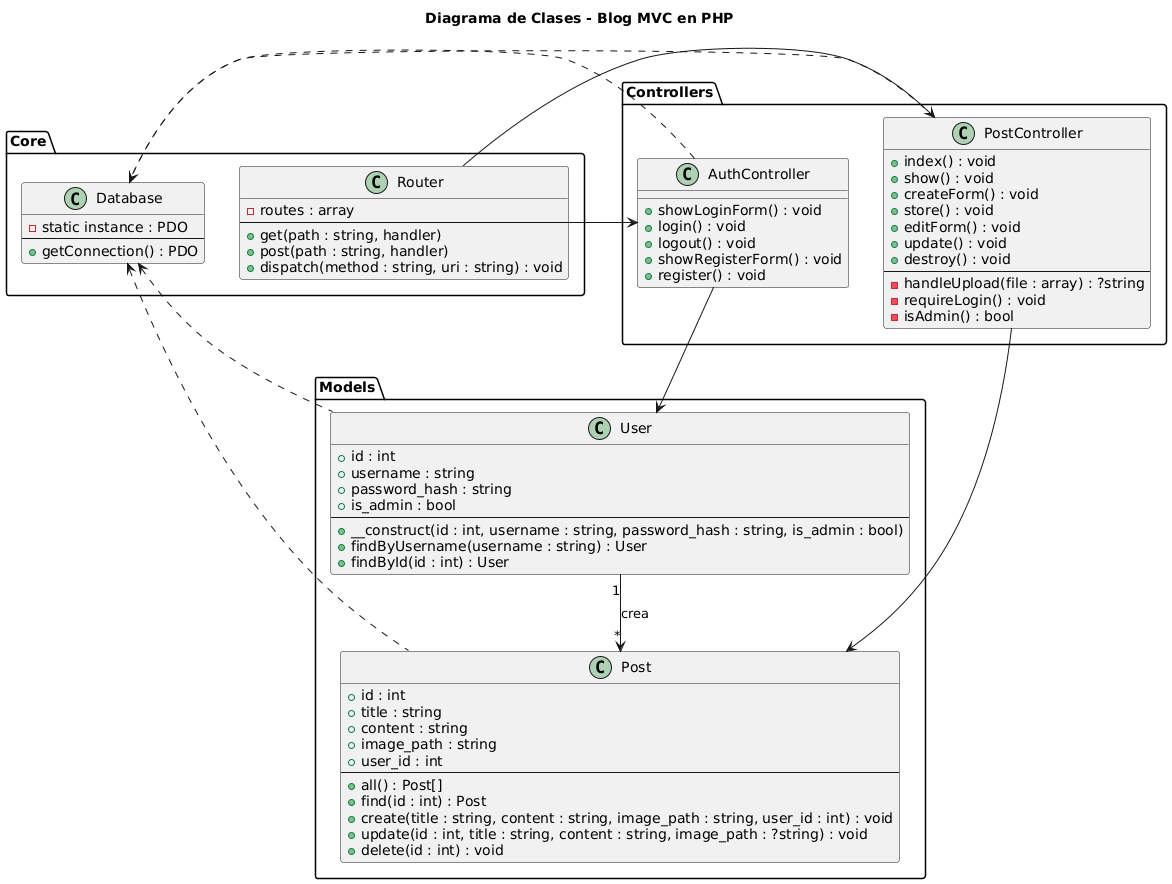

The diagram above was rendered by PlantUML. Its source (embedded in the PNG):
@startuml
title Diagrama de Clases - Blog MVC en PHP

' =======================
'  PAQUETE CORE
' =======================
package "Core" {

    class Database {
        - static instance : PDO
        --
        + getConnection() : PDO
    }

    class Router {
        - routes : array
        --
        + get(path : string, handler)
        + post(path : string, handler)
        + dispatch(method : string, uri : string) : void
    }

}

' =======================
'  PAQUETE MODELS
' =======================
package "Models" {

    class User {
        + id : int
        + username : string
        + password_hash : string
        + is_admin : bool
        --
        + __construct(id : int, username : string, password_hash : string, is_admin : bool)
        + findByUsername(username : string) : User
        + findById(id : int) : User
    }

    class Post {
        + id : int
        + title : string
        + content : string
        + image_path : string
        + user_id : int
        --
        + all() : Post[]
        + find(id : int) : Post
        + create(title : string, content : string, image_path : string, user_id : int) : void
        + update(id : int, title : string, content : string, image_path : ?string) : void
        + delete(id : int) : void
    }
}

' =======================
'  PAQUETE CONTROLLERS
' =======================
package "Controllers" {

    class AuthController {
        + showLoginForm() : void
        + login() : void
        + logout() : void
        + showRegisterForm() : void
        + register() : void
    }

    class PostController {
        + index() : void
        + show() : void
        + createForm() : void
        + store() : void
        + editForm() : void
        + update() : void
        + destroy() : void
        --
        - handleUpload(file : array) : ?string
        - requireLogin() : void
        - isAdmin() : bool
    }
}

' =======================
'  RELACIONES
' =======================

' Core
Router --> AuthController
Router --> PostController

Database <.. User
Database <.. Post
PostController ..> Database
AuthController ..> Database

' Lógica de negocio
AuthController --> User
PostController --> Post

' Usuario y posts
User "1" --> "*" Post : crea
@enduml